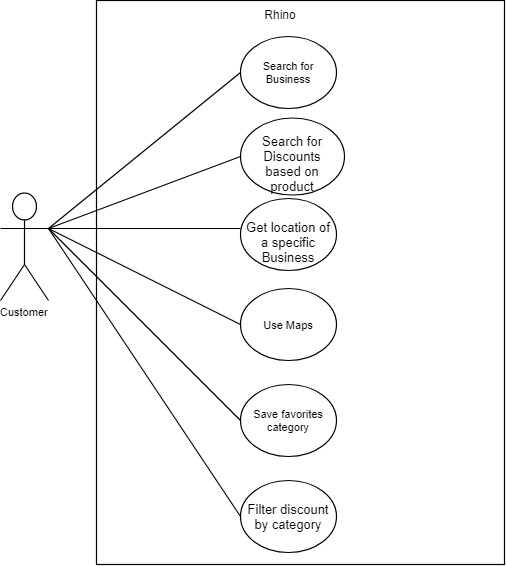

The diagram above was exported from draw.io. Its source (the exported page's mxGraphModel, read from the mxfile embedded in the PNG):
<mxGraphModel dx="1394" dy="715" grid="1" gridSize="10" guides="1" tooltips="1" connect="1" arrows="1" fold="1" page="1" pageScale="1" pageWidth="827" pageHeight="1169" math="0" shadow="0">
  <root>
    <mxCell id="0" />
    <mxCell id="1" parent="0" />
    <mxCell id="pHqpkINioph5kF_KpvyA-81" value="" style="html=1;whiteSpace=wrap;container=1;fontSize=11;fontColor=#000000;spacing=0;strokeOpacity=100;strokeWidth=1.2;" vertex="1" parent="1">
      <mxGeometry x="192" y="36" width="408" height="564" as="geometry" />
    </mxCell>
    <mxCell id="pHqpkINioph5kF_KpvyA-95" value="Rhino&lt;br&gt;" style="text;html=1;strokeColor=none;fillColor=none;align=center;verticalAlign=middle;whiteSpace=wrap;rounded=0;" vertex="1" parent="pHqpkINioph5kF_KpvyA-81">
      <mxGeometry x="164" y="4" width="40" height="20" as="geometry" />
    </mxCell>
    <mxCell id="pHqpkINioph5kF_KpvyA-82" value="Customer" style="html=1;whiteSpace=wrap;shape=umlActor;labelPosition=center;verticalLabelPosition=bottom;verticalAlign=top;whiteSpace=nowrap;fontSize=11;fontColor=#000000;spacing=0;strokeOpacity=100;strokeWidth=1.2;" vertex="1" parent="1">
      <mxGeometry x="96" y="228" width="48" height="108" as="geometry" />
    </mxCell>
    <mxCell id="pHqpkINioph5kF_KpvyA-83" value="Search for Business" style="html=1;whiteSpace=wrap;shape=ellipse;fontSize=11;spacing=5;strokeOpacity=100;strokeWidth=1.2;" vertex="1" parent="1">
      <mxGeometry x="336" y="72" width="96" height="72" as="geometry" />
    </mxCell>
    <mxCell id="pHqpkINioph5kF_KpvyA-84" value=" &#10;Get location of a specific Business" style="html=1;whiteSpace=wrap;shape=ellipse;fontSize=13;fontColor=#000000;spacing=5;strokeOpacity=100;strokeWidth=1.2;" vertex="1" parent="1">
      <mxGeometry x="336" y="234" width="96" height="72" as="geometry" />
    </mxCell>
    <mxCell id="pHqpkINioph5kF_KpvyA-85" value="Use Maps" style="html=1;whiteSpace=wrap;shape=ellipse;fontSize=11;spacing=5;strokeOpacity=100;strokeWidth=1.2;" vertex="1" parent="1">
      <mxGeometry x="336" y="324" width="96" height="72" as="geometry" />
    </mxCell>
    <mxCell id="pHqpkINioph5kF_KpvyA-86" value=" &#10;Search for Discounts based on product" style="html=1;whiteSpace=wrap;shape=ellipse;fontSize=13;fontColor=#000000;spacing=5;strokeOpacity=100;strokeWidth=1.2;" vertex="1" parent="1">
      <mxGeometry x="336" y="153" width="104" height="77" as="geometry" />
    </mxCell>
    <mxCell id="pHqpkINioph5kF_KpvyA-87" value="Save favorites category" style="html=1;whiteSpace=wrap;shape=ellipse;fontSize=11;spacing=5;strokeOpacity=100;strokeWidth=1.2;" vertex="1" parent="1">
      <mxGeometry x="336" y="420" width="96" height="72" as="geometry" />
    </mxCell>
    <mxCell id="pHqpkINioph5kF_KpvyA-88" value=" Filter discount by category    " style="html=1;whiteSpace=wrap;shape=ellipse;fontSize=13;fontColor=#000000;spacing=5;strokeOpacity=100;strokeWidth=1.2;" vertex="1" parent="1">
      <mxGeometry x="336" y="516" width="96" height="72" as="geometry" />
    </mxCell>
    <mxCell id="pHqpkINioph5kF_KpvyA-89" value="" style="html=1;jettySize=18;fontSize=11;strokeWidth=1.2;rounded=1;arcSize=0;startArrow=none;endArrow=none;exitX=1;exitY=0.33472222222222214;exitPerimeter=1;entryX=-0.0062500536245973844;entryY=0.5;entryPerimeter=1;" edge="1" parent="1" source="pHqpkINioph5kF_KpvyA-82" target="pHqpkINioph5kF_KpvyA-83">
      <mxGeometry width="100" height="100" relative="1" as="geometry" />
    </mxCell>
    <mxCell id="pHqpkINioph5kF_KpvyA-90" value="" style="html=1;jettySize=18;fontSize=11;strokeWidth=1.2;rounded=1;arcSize=0;startArrow=none;endArrow=none;exitX=1;exitY=0.33472222222222214;exitPerimeter=1;entryX=-0.0062500536245973844;entryY=0.5;entryPerimeter=1;" edge="1" parent="1" source="pHqpkINioph5kF_KpvyA-82" target="pHqpkINioph5kF_KpvyA-86">
      <mxGeometry width="100" height="100" relative="1" as="geometry" />
    </mxCell>
    <mxCell id="pHqpkINioph5kF_KpvyA-91" value="" style="html=1;jettySize=18;fontSize=11;strokeWidth=1.2;rounded=1;arcSize=0;startArrow=none;endArrow=none;exitX=1;exitY=0.33472222222222214;exitPerimeter=1;entryX=0.00030752261013633486;entryY=0.41874999999999996;entryPerimeter=1;" edge="1" parent="1" source="pHqpkINioph5kF_KpvyA-82" target="pHqpkINioph5kF_KpvyA-84">
      <mxGeometry width="100" height="100" relative="1" as="geometry" />
    </mxCell>
    <mxCell id="pHqpkINioph5kF_KpvyA-92" value="" style="html=1;jettySize=18;fontSize=11;strokeWidth=1.2;rounded=1;arcSize=0;startArrow=none;endArrow=none;exitX=1;exitY=0.33472222222222214;exitPerimeter=1;entryX=-0.0062500536245973844;entryY=0.5;entryPerimeter=1;" edge="1" parent="1" source="pHqpkINioph5kF_KpvyA-82" target="pHqpkINioph5kF_KpvyA-85">
      <mxGeometry width="100" height="100" relative="1" as="geometry" />
    </mxCell>
    <mxCell id="pHqpkINioph5kF_KpvyA-93" value="" style="html=1;jettySize=18;fontSize=11;strokeWidth=1.2;rounded=1;arcSize=0;startArrow=none;endArrow=none;exitX=1;exitY=0.33472222222222214;exitPerimeter=1;entryX=-0.0062500536245973844;entryY=0.5;entryPerimeter=1;" edge="1" parent="1" source="pHqpkINioph5kF_KpvyA-82" target="pHqpkINioph5kF_KpvyA-87">
      <mxGeometry width="100" height="100" relative="1" as="geometry" />
    </mxCell>
    <mxCell id="pHqpkINioph5kF_KpvyA-94" value="" style="html=1;jettySize=18;fontSize=11;strokeWidth=1.2;rounded=1;arcSize=0;startArrow=none;endArrow=none;exitX=1;exitY=0.33472222222222214;exitPerimeter=1;entryX=-0.0062500536245973844;entryY=0.5;entryPerimeter=1;" edge="1" parent="1" source="pHqpkINioph5kF_KpvyA-82" target="pHqpkINioph5kF_KpvyA-88">
      <mxGeometry width="100" height="100" relative="1" as="geometry" />
    </mxCell>
  </root>
</mxGraphModel>